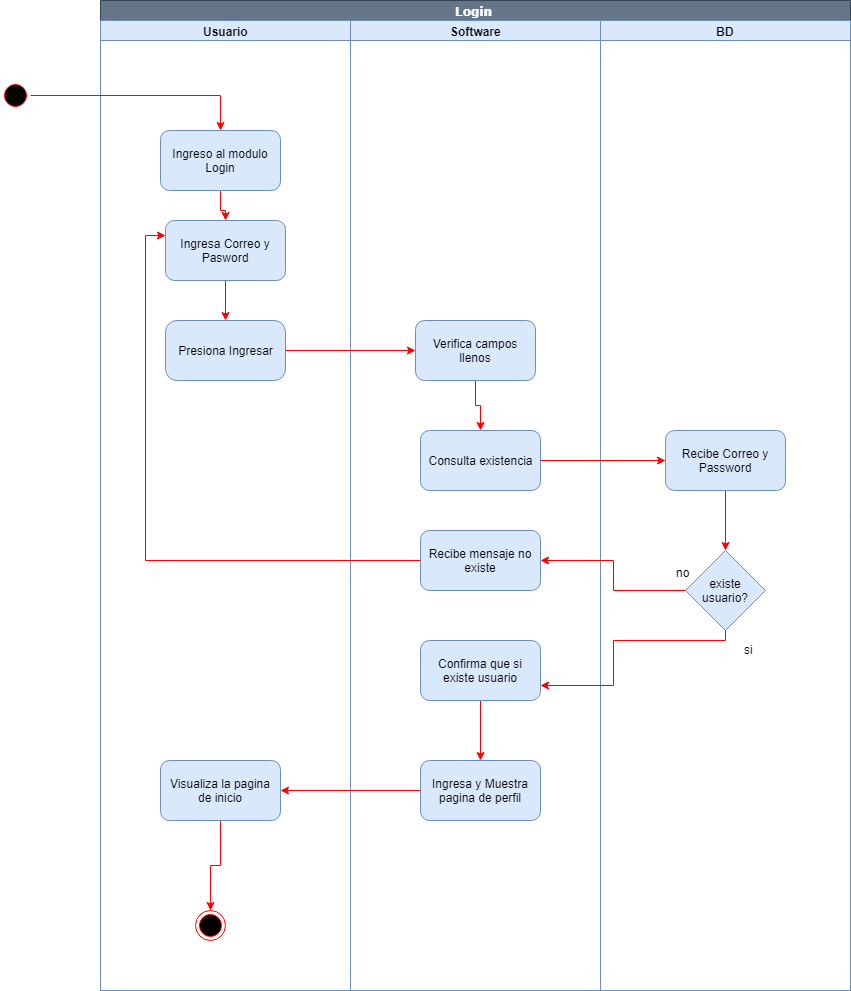

The diagram above was exported from draw.io. Its source (the exported page's mxGraphModel, read from the mxfile embedded in the PNG):
<mxGraphModel dx="2179" dy="579" grid="1" gridSize="10" guides="1" tooltips="1" connect="1" arrows="1" fold="1" page="1" pageScale="1" pageWidth="1169" pageHeight="826" background="#ffffff" math="0" shadow="0">
  <root>
    <mxCell id="0" />
    <mxCell id="1" parent="0" />
    <mxCell id="CwIfUxt5H4oSlACacHMN-41" value="Login&amp;nbsp;" style="swimlane;html=1;childLayout=stackLayout;startSize=20;rounded=0;shadow=0;comic=0;labelBackgroundColor=none;strokeColor=#314354;strokeWidth=1;fillColor=#647687;fontFamily=Verdana;fontSize=12;align=center;fontColor=#ffffff;" vertex="1" parent="1">
      <mxGeometry x="40" y="20" width="750" height="990" as="geometry" />
    </mxCell>
    <mxCell id="CwIfUxt5H4oSlACacHMN-42" value="Usuario" style="swimlane;html=1;startSize=20;fillColor=#dae8fc;strokeColor=#6c8ebf;" vertex="1" parent="CwIfUxt5H4oSlACacHMN-41">
      <mxGeometry y="20" width="250" height="970" as="geometry" />
    </mxCell>
    <mxCell id="CwIfUxt5H4oSlACacHMN-75" style="edgeStyle=orthogonalEdgeStyle;rounded=0;orthogonalLoop=1;jettySize=auto;html=1;strokeColor=#FF0000;" edge="1" parent="CwIfUxt5H4oSlACacHMN-42" source="CwIfUxt5H4oSlACacHMN-43" target="CwIfUxt5H4oSlACacHMN-45">
      <mxGeometry relative="1" as="geometry" />
    </mxCell>
    <mxCell id="CwIfUxt5H4oSlACacHMN-43" value="Ingreso al modulo Login" style="rounded=1;whiteSpace=wrap;html=1;fillColor=#dae8fc;strokeColor=#6c8ebf;" vertex="1" parent="CwIfUxt5H4oSlACacHMN-42">
      <mxGeometry x="60" y="110" width="120" height="60" as="geometry" />
    </mxCell>
    <mxCell id="CwIfUxt5H4oSlACacHMN-44" style="edgeStyle=orthogonalEdgeStyle;rounded=0;orthogonalLoop=1;jettySize=auto;html=1;strokeColor=#FF0000;fillColor=#dae8fc;" edge="1" parent="CwIfUxt5H4oSlACacHMN-42" source="CwIfUxt5H4oSlACacHMN-45" target="CwIfUxt5H4oSlACacHMN-46">
      <mxGeometry relative="1" as="geometry" />
    </mxCell>
    <mxCell id="CwIfUxt5H4oSlACacHMN-45" value="Ingresa Correo y Pasword" style="rounded=1;whiteSpace=wrap;html=1;fillColor=#dae8fc;strokeColor=#6c8ebf;" vertex="1" parent="CwIfUxt5H4oSlACacHMN-42">
      <mxGeometry x="65" y="200" width="120" height="60" as="geometry" />
    </mxCell>
    <mxCell id="CwIfUxt5H4oSlACacHMN-46" value="Presiona Ingresar" style="rounded=1;whiteSpace=wrap;html=1;arcSize=19;fillColor=#dae8fc;strokeColor=#6c8ebf;" vertex="1" parent="CwIfUxt5H4oSlACacHMN-42">
      <mxGeometry x="65" y="300" width="120" height="60" as="geometry" />
    </mxCell>
    <mxCell id="CwIfUxt5H4oSlACacHMN-102" style="edgeStyle=orthogonalEdgeStyle;rounded=0;orthogonalLoop=1;jettySize=auto;html=1;entryX=0.5;entryY=0;entryDx=0;entryDy=0;strokeColor=#FF0000;" edge="1" parent="CwIfUxt5H4oSlACacHMN-42" source="CwIfUxt5H4oSlACacHMN-99" target="CwIfUxt5H4oSlACacHMN-101">
      <mxGeometry relative="1" as="geometry" />
    </mxCell>
    <mxCell id="CwIfUxt5H4oSlACacHMN-99" value="Visualiza la pagina de inicio" style="rounded=1;whiteSpace=wrap;html=1;fillColor=#dae8fc;strokeColor=#6c8ebf;" vertex="1" parent="CwIfUxt5H4oSlACacHMN-42">
      <mxGeometry x="60" y="740" width="120" height="60" as="geometry" />
    </mxCell>
    <mxCell id="CwIfUxt5H4oSlACacHMN-101" value="" style="ellipse;html=1;shape=endState;fillColor=#000000;strokeColor=#ff0000;" vertex="1" parent="CwIfUxt5H4oSlACacHMN-42">
      <mxGeometry x="95" y="890" width="30" height="30" as="geometry" />
    </mxCell>
    <mxCell id="CwIfUxt5H4oSlACacHMN-50" value="Software" style="swimlane;html=1;startSize=20;fillColor=#dae8fc;strokeColor=#6c8ebf;" vertex="1" parent="CwIfUxt5H4oSlACacHMN-41">
      <mxGeometry x="250" y="20" width="250" height="970" as="geometry" />
    </mxCell>
    <mxCell id="CwIfUxt5H4oSlACacHMN-85" style="edgeStyle=orthogonalEdgeStyle;rounded=0;orthogonalLoop=1;jettySize=auto;html=1;strokeColor=#FF0000;" edge="1" parent="CwIfUxt5H4oSlACacHMN-50" source="CwIfUxt5H4oSlACacHMN-76" target="CwIfUxt5H4oSlACacHMN-83">
      <mxGeometry relative="1" as="geometry" />
    </mxCell>
    <mxCell id="CwIfUxt5H4oSlACacHMN-76" value="Verifica campos llenos" style="rounded=1;whiteSpace=wrap;html=1;fillColor=#dae8fc;strokeColor=#6c8ebf;" vertex="1" parent="CwIfUxt5H4oSlACacHMN-50">
      <mxGeometry x="65" y="300" width="120" height="60" as="geometry" />
    </mxCell>
    <mxCell id="CwIfUxt5H4oSlACacHMN-83" value="Consulta existencia" style="rounded=1;whiteSpace=wrap;html=1;fillColor=#dae8fc;strokeColor=#6c8ebf;" vertex="1" parent="CwIfUxt5H4oSlACacHMN-50">
      <mxGeometry x="70" y="410" width="120" height="60" as="geometry" />
    </mxCell>
    <mxCell id="CwIfUxt5H4oSlACacHMN-88" value="Recibe mensaje no existe" style="rounded=1;whiteSpace=wrap;html=1;fillColor=#dae8fc;strokeColor=#6c8ebf;" vertex="1" parent="CwIfUxt5H4oSlACacHMN-50">
      <mxGeometry x="70" y="510" width="120" height="60" as="geometry" />
    </mxCell>
    <mxCell id="CwIfUxt5H4oSlACacHMN-98" style="edgeStyle=orthogonalEdgeStyle;rounded=0;orthogonalLoop=1;jettySize=auto;html=1;entryX=0.5;entryY=0;entryDx=0;entryDy=0;strokeColor=#FF0000;" edge="1" parent="CwIfUxt5H4oSlACacHMN-50" source="CwIfUxt5H4oSlACacHMN-93" target="CwIfUxt5H4oSlACacHMN-97">
      <mxGeometry relative="1" as="geometry" />
    </mxCell>
    <mxCell id="CwIfUxt5H4oSlACacHMN-93" value="Confirma que si existe usuario" style="rounded=1;whiteSpace=wrap;html=1;fillColor=#dae8fc;strokeColor=#6c8ebf;" vertex="1" parent="CwIfUxt5H4oSlACacHMN-50">
      <mxGeometry x="70" y="620" width="120" height="60" as="geometry" />
    </mxCell>
    <mxCell id="CwIfUxt5H4oSlACacHMN-97" value="Ingresa y Muestra pagina de perfil" style="rounded=1;whiteSpace=wrap;html=1;fillColor=#dae8fc;strokeColor=#6c8ebf;" vertex="1" parent="CwIfUxt5H4oSlACacHMN-50">
      <mxGeometry x="70" y="740" width="120" height="60" as="geometry" />
    </mxCell>
    <mxCell id="CwIfUxt5H4oSlACacHMN-67" value="BD" style="swimlane;html=1;startSize=20;fillColor=#dae8fc;strokeColor=#6c8ebf;" vertex="1" parent="CwIfUxt5H4oSlACacHMN-41">
      <mxGeometry x="500" y="20" width="250" height="970" as="geometry" />
    </mxCell>
    <mxCell id="CwIfUxt5H4oSlACacHMN-90" style="edgeStyle=orthogonalEdgeStyle;rounded=0;orthogonalLoop=1;jettySize=auto;html=1;entryX=0.5;entryY=0;entryDx=0;entryDy=0;strokeColor=#FF0000;" edge="1" parent="CwIfUxt5H4oSlACacHMN-67" source="CwIfUxt5H4oSlACacHMN-84" target="CwIfUxt5H4oSlACacHMN-89">
      <mxGeometry relative="1" as="geometry" />
    </mxCell>
    <mxCell id="CwIfUxt5H4oSlACacHMN-84" value="Recibe Correo y Password" style="rounded=1;whiteSpace=wrap;html=1;fillColor=#dae8fc;strokeColor=#6c8ebf;" vertex="1" parent="CwIfUxt5H4oSlACacHMN-67">
      <mxGeometry x="65" y="410" width="120" height="60" as="geometry" />
    </mxCell>
    <mxCell id="CwIfUxt5H4oSlACacHMN-89" value="existe usuario?" style="rhombus;whiteSpace=wrap;html=1;fillColor=#dae8fc;strokeColor=#6c8ebf;" vertex="1" parent="CwIfUxt5H4oSlACacHMN-67">
      <mxGeometry x="85" y="530" width="80" height="80" as="geometry" />
    </mxCell>
    <mxCell id="CwIfUxt5H4oSlACacHMN-77" style="edgeStyle=orthogonalEdgeStyle;rounded=0;orthogonalLoop=1;jettySize=auto;html=1;entryX=0;entryY=0.5;entryDx=0;entryDy=0;strokeColor=#FF0000;" edge="1" parent="CwIfUxt5H4oSlACacHMN-41" source="CwIfUxt5H4oSlACacHMN-46" target="CwIfUxt5H4oSlACacHMN-76">
      <mxGeometry relative="1" as="geometry" />
    </mxCell>
    <mxCell id="CwIfUxt5H4oSlACacHMN-86" style="edgeStyle=orthogonalEdgeStyle;rounded=0;orthogonalLoop=1;jettySize=auto;html=1;strokeColor=#FF0000;" edge="1" parent="CwIfUxt5H4oSlACacHMN-41" source="CwIfUxt5H4oSlACacHMN-83" target="CwIfUxt5H4oSlACacHMN-84">
      <mxGeometry relative="1" as="geometry" />
    </mxCell>
    <mxCell id="CwIfUxt5H4oSlACacHMN-91" style="edgeStyle=orthogonalEdgeStyle;rounded=0;orthogonalLoop=1;jettySize=auto;html=1;entryX=1;entryY=0.5;entryDx=0;entryDy=0;strokeColor=#FF0000;" edge="1" parent="CwIfUxt5H4oSlACacHMN-41" source="CwIfUxt5H4oSlACacHMN-89" target="CwIfUxt5H4oSlACacHMN-88">
      <mxGeometry relative="1" as="geometry" />
    </mxCell>
    <mxCell id="CwIfUxt5H4oSlACacHMN-94" style="edgeStyle=orthogonalEdgeStyle;rounded=0;orthogonalLoop=1;jettySize=auto;html=1;entryX=1;entryY=0.75;entryDx=0;entryDy=0;strokeColor=#FF0000;" edge="1" parent="CwIfUxt5H4oSlACacHMN-41" source="CwIfUxt5H4oSlACacHMN-89" target="CwIfUxt5H4oSlACacHMN-93">
      <mxGeometry relative="1" as="geometry">
        <Array as="points">
          <mxPoint x="625" y="640" />
          <mxPoint x="513" y="640" />
          <mxPoint x="513" y="685" />
        </Array>
      </mxGeometry>
    </mxCell>
    <mxCell id="CwIfUxt5H4oSlACacHMN-96" style="edgeStyle=orthogonalEdgeStyle;rounded=0;orthogonalLoop=1;jettySize=auto;html=1;strokeColor=#FF0000;entryX=0;entryY=0.25;entryDx=0;entryDy=0;" edge="1" parent="CwIfUxt5H4oSlACacHMN-41" source="CwIfUxt5H4oSlACacHMN-88" target="CwIfUxt5H4oSlACacHMN-45">
      <mxGeometry relative="1" as="geometry">
        <mxPoint x="20" y="280" as="targetPoint" />
      </mxGeometry>
    </mxCell>
    <mxCell id="CwIfUxt5H4oSlACacHMN-100" style="edgeStyle=orthogonalEdgeStyle;rounded=0;orthogonalLoop=1;jettySize=auto;html=1;entryX=1;entryY=0.5;entryDx=0;entryDy=0;strokeColor=#FF0000;" edge="1" parent="CwIfUxt5H4oSlACacHMN-41" source="CwIfUxt5H4oSlACacHMN-97" target="CwIfUxt5H4oSlACacHMN-99">
      <mxGeometry relative="1" as="geometry" />
    </mxCell>
    <mxCell id="CwIfUxt5H4oSlACacHMN-71" style="edgeStyle=orthogonalEdgeStyle;rounded=0;orthogonalLoop=1;jettySize=auto;html=1;strokeColor=#FF0000;" edge="1" parent="1" source="CwIfUxt5H4oSlACacHMN-72" target="CwIfUxt5H4oSlACacHMN-43">
      <mxGeometry relative="1" as="geometry" />
    </mxCell>
    <mxCell id="CwIfUxt5H4oSlACacHMN-72" value="" style="ellipse;html=1;shape=startState;fillColor=#000000;strokeColor=#ff0000;" vertex="1" parent="1">
      <mxGeometry x="-60" y="100" width="30" height="30" as="geometry" />
    </mxCell>
    <mxCell id="CwIfUxt5H4oSlACacHMN-92" value="no" style="text;html=1;resizable=0;points=[];autosize=1;align=left;verticalAlign=top;spacingTop=-4;" vertex="1" parent="1">
      <mxGeometry x="614" y="583" width="30" height="20" as="geometry" />
    </mxCell>
    <mxCell id="CwIfUxt5H4oSlACacHMN-95" value="si" style="text;html=1;resizable=0;points=[];autosize=1;align=left;verticalAlign=top;spacingTop=-4;" vertex="1" parent="1">
      <mxGeometry x="682" y="660" width="20" height="20" as="geometry" />
    </mxCell>
  </root>
</mxGraphModel>